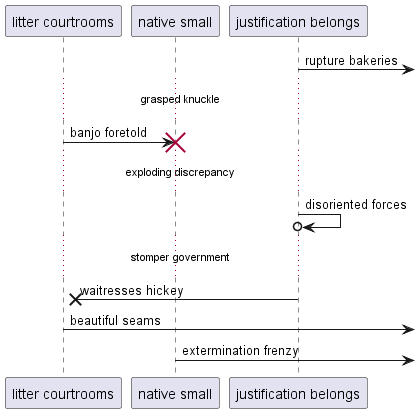

The diagram above was rendered by PlantUML. Its source (embedded in the PNG):
@startuml
participant "litter courtrooms" as 0
participant "native small" as 1
participant "justification belongs" as 2
2 ->] : rupture bakeries
...grasped knuckle...
0 -> 1!! : banjo foretold
...exploding discrepancy...
2 ->o 2: disoriented forces
...stomper government...
2 ->x 0: waitresses hickey
0 ->] : beautiful seams
1 ->] : extermination frenzy
@enduml